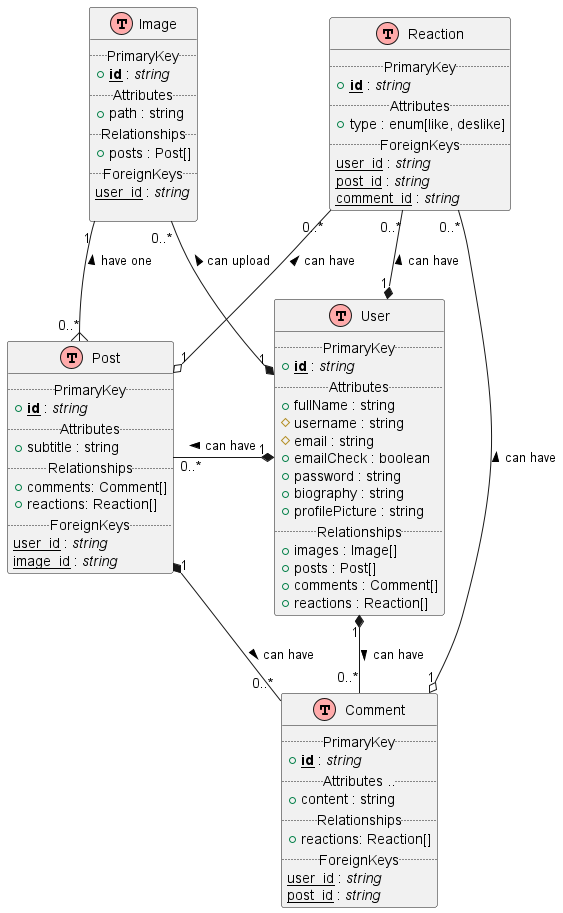

The diagram above was rendered by PlantUML. Its source (embedded in the PNG):
@startuml Entity Relationship Diagram - MinIG
!define Table(x) class x << (T,#FFAAAA) >>
!define PrimaryKey(x, type) <b><u>x</u></b> : <i>type</i>
!define ForeignKey(x, type) <u>x</u> : <i>type</i>
!define ZeroToMany(x) "1" --{ "0..*" x
!define ManyToZeroDirected(x, direction) "0..*" }-direction- "1" x
!define ZeroToManyDirected(x, direction) "1"-direction-{"0..*" x
!define CompositionZeroToMany(x) "1" *-- "0..*" x
!define CompositionZeroToManyDirected(x, direction) "1" *-direction- "0..*" x
!define AgragationZeroToManyDirected(x, direction) "1" o-direction- "0..*" x

Table(User) {
  .. PrimaryKey ..
  + PrimaryKey(id, string)
  .. Attributes ..
  + fullName : string
  # username : string
  # email : string
  + emailCheck : boolean
  + password : string
  + biography : string
  + profilePicture : string
  .. Relationships ..
  + images : Image[]
  + posts : Post[]
  + comments : Comment[]
  + reactions : Reaction[]
}

Table(Image) {
  .. PrimaryKey ..
  + PrimaryKey(id, string)
  .. Attributes ..
  + path : string
  .. Relationships ..
  + posts : Post[]
  .. ForeignKeys ..
  ForeignKey(user_id, string)

}

Table(Post) {
  .. PrimaryKey ..
  + PrimaryKey(id, string)
  .. Attributes ..
  + subtitle : string
  .. Relationships ..
  + comments: Comment[]
  + reactions: Reaction[]
  .. ForeignKeys ..
  ForeignKey(user_id, string)
  ForeignKey(image_id, string)
}

Table(Comment) {
  .. PrimaryKey ..
  + PrimaryKey(id, string)
  .. Attributes .. ..
  + content : string
  .. Relationships ..
  + reactions: Reaction[]
  .. ForeignKeys ..
  ForeignKey(user_id, string)
  ForeignKey(post_id, string)
}

Table(Reaction) {
  .. PrimaryKey ..
  + PrimaryKey(id, string)
  .. Attributes ..
  + type : enum[like, deslike]
  .. ForeignKeys ..
  ForeignKey(user_id, string)
  ForeignKey(post_id, string)
  ForeignKey(comment_id, string)
}

User CompositionZeroToManyDirected(Image, up) : can upload >
User CompositionZeroToMany(Comment) : can have >
User CompositionZeroToManyDirected(Reaction, down) : can have >
User CompositionZeroToManyDirected(Post, left) : can have >

Post ManyToZeroDirected(Image, up) : have one >
Post CompositionZeroToMany(Comment) : can have >
Post AgragationZeroToManyDirected(Reaction, up) : can have >

Comment AgragationZeroToManyDirected(Reaction, right) : can have >

@enduml